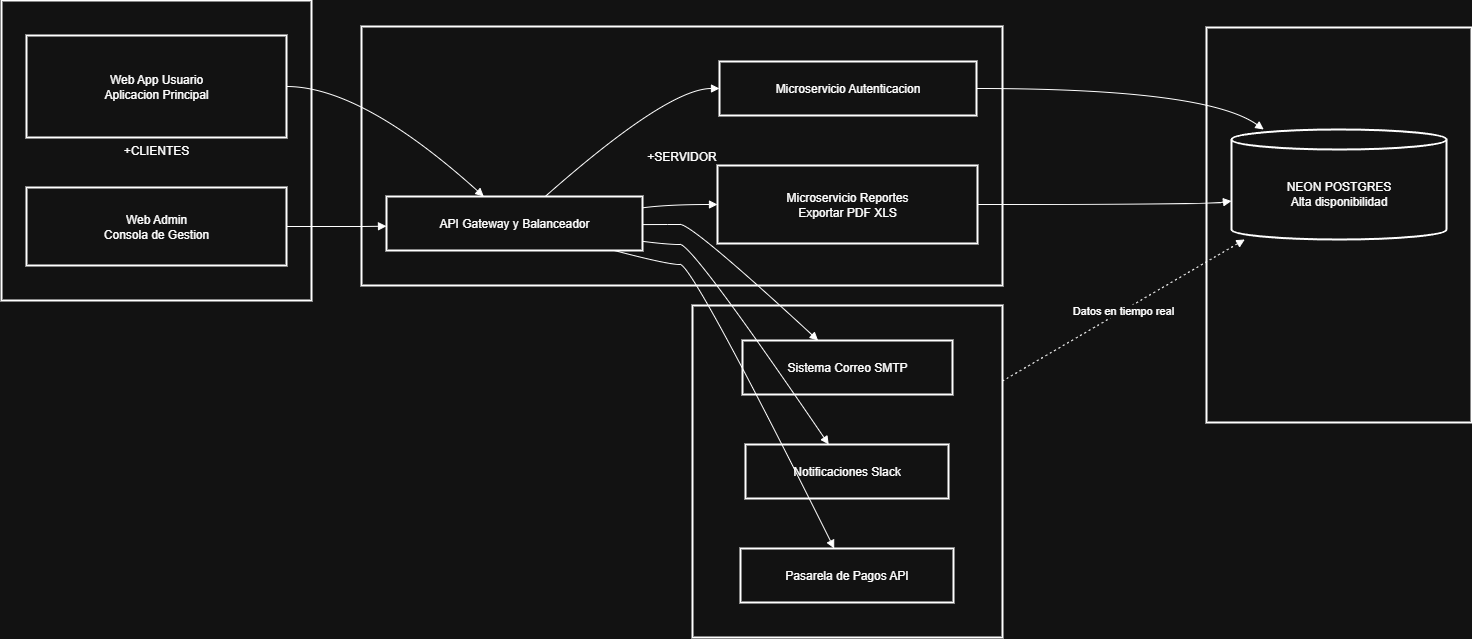

The diagram above was exported from draw.io. Its source (the exported page's mxGraphModel, read from the mxfile embedded in the PNG):
<mxGraphModel dx="1773" dy="983" grid="1" gridSize="10" guides="1" tooltips="1" connect="1" arrows="1" fold="1" page="1" pageScale="1" pageWidth="827" pageHeight="1169" math="0" shadow="0">
  <root>
    <mxCell id="0" />
    <mxCell id="1" parent="0" />
    <mxCell id="6txgQEcCaAIme8khXJOC-655" value="+BASE DE DATOS" style="whiteSpace=wrap;strokeWidth=2;" vertex="1" parent="1">
      <mxGeometry x="1225" y="47" width="265" height="395" as="geometry" />
    </mxCell>
    <mxCell id="6txgQEcCaAIme8khXJOC-656" value="+SERVIDOR" style="whiteSpace=wrap;strokeWidth=2;" vertex="1" parent="1">
      <mxGeometry x="380" y="46" width="641" height="259" as="geometry" />
    </mxCell>
    <mxCell id="6txgQEcCaAIme8khXJOC-657" value="+SISTEMAS EXTERNOS" style="whiteSpace=wrap;strokeWidth=2;" vertex="1" parent="1">
      <mxGeometry x="711" y="325" width="310" height="332" as="geometry" />
    </mxCell>
    <mxCell id="6txgQEcCaAIme8khXJOC-658" value="+CLIENTES" style="whiteSpace=wrap;strokeWidth=2;" vertex="1" parent="1">
      <mxGeometry x="20" y="20" width="310" height="300" as="geometry" />
    </mxCell>
    <mxCell id="6txgQEcCaAIme8khXJOC-659" value="Web App Usuario&#10;Aplicacion Principal" style="whiteSpace=wrap;strokeWidth=2;" vertex="1" parent="1">
      <mxGeometry x="45" y="55" width="260" height="102" as="geometry" />
    </mxCell>
    <mxCell id="6txgQEcCaAIme8khXJOC-660" value="Web Admin&#10;Consola de Gestion" style="whiteSpace=wrap;strokeWidth=2;" vertex="1" parent="1">
      <mxGeometry x="45" y="207" width="260" height="78" as="geometry" />
    </mxCell>
    <mxCell id="6txgQEcCaAIme8khXJOC-661" value="Sistema Correo SMTP" style="whiteSpace=wrap;strokeWidth=2;" vertex="1" parent="1">
      <mxGeometry x="761" y="360" width="210" height="54" as="geometry" />
    </mxCell>
    <mxCell id="6txgQEcCaAIme8khXJOC-662" value="Notificaciones Slack" style="whiteSpace=wrap;strokeWidth=2;" vertex="1" parent="1">
      <mxGeometry x="764" y="464" width="203" height="54" as="geometry" />
    </mxCell>
    <mxCell id="6txgQEcCaAIme8khXJOC-663" value="Pasarela de Pagos API" style="whiteSpace=wrap;strokeWidth=2;" vertex="1" parent="1">
      <mxGeometry x="759" y="568" width="213" height="54" as="geometry" />
    </mxCell>
    <mxCell id="6txgQEcCaAIme8khXJOC-664" value="API Gateway y Balanceador" style="whiteSpace=wrap;strokeWidth=2;" vertex="1" parent="1">
      <mxGeometry x="405" y="216" width="256" height="54" as="geometry" />
    </mxCell>
    <mxCell id="6txgQEcCaAIme8khXJOC-665" value="Microservicio Autenticacion" style="whiteSpace=wrap;strokeWidth=2;" vertex="1" parent="1">
      <mxGeometry x="738" y="81" width="257" height="54" as="geometry" />
    </mxCell>
    <mxCell id="6txgQEcCaAIme8khXJOC-666" value="Microservicio Reportes&#10;Exportar PDF XLS" style="whiteSpace=wrap;strokeWidth=2;" vertex="1" parent="1">
      <mxGeometry x="736" y="185" width="260" height="78" as="geometry" />
    </mxCell>
    <mxCell id="6txgQEcCaAIme8khXJOC-667" value="NEON POSTGRES&#10;Alta disponibilidad" style="shape=cylinder3;boundedLbl=1;backgroundOutline=1;size=10;strokeWidth=2;whiteSpace=wrap;" vertex="1" parent="1">
      <mxGeometry x="1250" y="149" width="215" height="110" as="geometry" />
    </mxCell>
    <mxCell id="6txgQEcCaAIme8khXJOC-668" value="" style="curved=1;startArrow=none;endArrow=block;exitX=1;exitY=0.5;entryX=0.38;entryY=0;rounded=0;" edge="1" parent="1" source="6txgQEcCaAIme8khXJOC-659" target="6txgQEcCaAIme8khXJOC-664">
      <mxGeometry relative="1" as="geometry">
        <Array as="points">
          <mxPoint x="380" y="106" />
        </Array>
      </mxGeometry>
    </mxCell>
    <mxCell id="6txgQEcCaAIme8khXJOC-669" value="" style="curved=1;startArrow=none;endArrow=block;exitX=1;exitY=0.5;entryX=0;entryY=0.55;rounded=0;" edge="1" parent="1" source="6txgQEcCaAIme8khXJOC-660" target="6txgQEcCaAIme8khXJOC-664">
      <mxGeometry relative="1" as="geometry">
        <Array as="points">
          <mxPoint x="380" y="246" />
        </Array>
      </mxGeometry>
    </mxCell>
    <mxCell id="6txgQEcCaAIme8khXJOC-670" value="" style="curved=1;startArrow=none;endArrow=block;exitX=0.62;exitY=0;entryX=0;entryY=0.5;rounded=0;" edge="1" parent="1" source="6txgQEcCaAIme8khXJOC-664" target="6txgQEcCaAIme8khXJOC-665">
      <mxGeometry relative="1" as="geometry">
        <Array as="points">
          <mxPoint x="686" y="108" />
        </Array>
      </mxGeometry>
    </mxCell>
    <mxCell id="6txgQEcCaAIme8khXJOC-671" value="" style="curved=1;startArrow=none;endArrow=block;exitX=1;exitY=0.21;entryX=0;entryY=0.5;rounded=0;" edge="1" parent="1" source="6txgQEcCaAIme8khXJOC-664" target="6txgQEcCaAIme8khXJOC-666">
      <mxGeometry relative="1" as="geometry">
        <Array as="points">
          <mxPoint x="686" y="224" />
        </Array>
      </mxGeometry>
    </mxCell>
    <mxCell id="6txgQEcCaAIme8khXJOC-672" value="" style="curved=1;startArrow=none;endArrow=block;exitX=1;exitY=0.5;entryX=0.15;entryY=0;rounded=0;" edge="1" parent="1" source="6txgQEcCaAIme8khXJOC-665" target="6txgQEcCaAIme8khXJOC-667">
      <mxGeometry relative="1" as="geometry">
        <Array as="points">
          <mxPoint x="1225" y="108" />
        </Array>
      </mxGeometry>
    </mxCell>
    <mxCell id="6txgQEcCaAIme8khXJOC-673" value="" style="curved=1;startArrow=none;endArrow=block;exitX=1;exitY=0.5;entryX=0;entryY=0.65;rounded=0;" edge="1" parent="1" source="6txgQEcCaAIme8khXJOC-666" target="6txgQEcCaAIme8khXJOC-667">
      <mxGeometry relative="1" as="geometry">
        <Array as="points">
          <mxPoint x="1225" y="224" />
        </Array>
      </mxGeometry>
    </mxCell>
    <mxCell id="6txgQEcCaAIme8khXJOC-674" value="" style="curved=1;startArrow=none;endArrow=block;exitX=1;exitY=0.52;entryX=0.36;entryY=0;rounded=0;" edge="1" parent="1" source="6txgQEcCaAIme8khXJOC-664" target="6txgQEcCaAIme8khXJOC-661">
      <mxGeometry relative="1" as="geometry">
        <Array as="points">
          <mxPoint x="686" y="244" />
          <mxPoint x="711" y="244" />
        </Array>
      </mxGeometry>
    </mxCell>
    <mxCell id="6txgQEcCaAIme8khXJOC-675" value="" style="curved=1;startArrow=none;endArrow=block;exitX=1;exitY=0.83;entryX=0.41;entryY=0;rounded=0;" edge="1" parent="1" source="6txgQEcCaAIme8khXJOC-664" target="6txgQEcCaAIme8khXJOC-662">
      <mxGeometry relative="1" as="geometry">
        <Array as="points">
          <mxPoint x="686" y="264" />
          <mxPoint x="711" y="264" />
        </Array>
      </mxGeometry>
    </mxCell>
    <mxCell id="6txgQEcCaAIme8khXJOC-676" value="" style="curved=1;startArrow=none;endArrow=block;exitX=0.89;exitY=1;entryX=0.44;entryY=0;rounded=0;" edge="1" parent="1" source="6txgQEcCaAIme8khXJOC-664" target="6txgQEcCaAIme8khXJOC-663">
      <mxGeometry relative="1" as="geometry">
        <Array as="points">
          <mxPoint x="686" y="284" />
          <mxPoint x="711" y="284" />
        </Array>
      </mxGeometry>
    </mxCell>
    <mxCell id="6txgQEcCaAIme8khXJOC-677" value="Datos en tiempo real" style="curved=1;dashed=1;dashPattern=2 3;startArrow=none;endArrow=block;rounded=0;" edge="1" parent="1" source="6txgQEcCaAIme8khXJOC-657" target="6txgQEcCaAIme8khXJOC-667">
      <mxGeometry relative="1" as="geometry">
        <Array as="points" />
      </mxGeometry>
    </mxCell>
  </root>
</mxGraphModel>